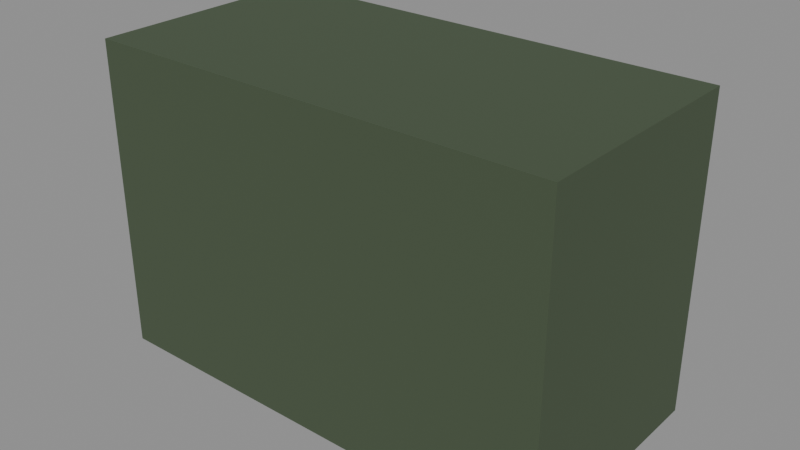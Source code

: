 # Source: Medkit.blend  (saved by Blender 5.3.31; exported with 4.5.12 LTS)
import bpy
from mathutils import Matrix  # noqa: F401  (used for matrix-valued properties, if any)

bpy.ops.wm.read_factory_settings(use_empty=True)
scene = bpy.context.scene
scene.name = 'Scene'

# ---- collections
col_medkit = bpy.data.collections.new('Medkit'); scene.collection.children.link(col_medkit)

# ---- materials (node trees are filled in below, after node groups)
mat_fabric_0 = bpy.data.materials.new('Fabric_0')
mat_smoothplastic_1 = bpy.data.materials.new('SmoothPlastic_1')
mat_smoothplastic_2 = bpy.data.materials.new('SmoothPlastic_2')

# ---- material node trees
mat_fabric_0.use_nodes = True; mat_fabric_0.node_tree.nodes.clear()
_N = mat_fabric_0.node_tree.nodes; _L = mat_fabric_0.node_tree.links
n0 = _N.new('ShaderNodeBsdfPrincipled'); n0.name = 'Principled BSDF'; n0.location = (-200, 100)
n0.inputs[0].default_value = (0.06125, 0.08866, 0.04817, 1.0)
n0.inputs[2].default_value = 0.95
n0.inputs[10].default_value = 0.005
n1 = _N.new('ShaderNodeOutputMaterial'); n1.name = 'Material Output'; n1.location = (200, 100)
_L.new(n0.outputs[0], n1.inputs[0])
n1.is_active_output = True
mat_smoothplastic_1.use_nodes = True; mat_smoothplastic_1.node_tree.nodes.clear()
_N = mat_smoothplastic_1.node_tree.nodes; _L = mat_smoothplastic_1.node_tree.links
n0 = _N.new('ShaderNodeBsdfPrincipled'); n0.name = 'Principled BSDF'; n0.location = (-200, 100)
n0.inputs[0].default_value = (0.807, 0.807, 0.7758, 1.0)
n0.inputs[2].default_value = 0.35
n0.inputs[10].default_value = 0.005
n1 = _N.new('ShaderNodeOutputMaterial'); n1.name = 'Material Output'; n1.location = (200, 100)
_L.new(n0.outputs[0], n1.inputs[0])
n1.is_active_output = True
mat_smoothplastic_2.use_nodes = True; mat_smoothplastic_2.node_tree.nodes.clear()
_N = mat_smoothplastic_2.node_tree.nodes; _L = mat_smoothplastic_2.node_tree.links
n0 = _N.new('ShaderNodeBsdfPrincipled'); n0.name = 'Principled BSDF'; n0.location = (-200, 100)
n0.inputs[0].default_value = (0.02122, 0.305, 0.06125, 1.0)
n0.inputs[2].default_value = 0.35
n0.inputs[10].default_value = 0.005
n1 = _N.new('ShaderNodeOutputMaterial'); n1.name = 'Material Output'; n1.location = (200, 100)
_L.new(n0.outputs[0], n1.inputs[0])
n1.is_active_output = True

# ---- meshes
me_bag_1 = bpy.data.meshes.new('Bag_1')
me_bag_1.from_pydata([(-0.12, -0.06, -0.08), (-0.12, -0.06, 0.08), (-0.12, 0.06, -0.08), (-0.12, 0.06, 0.08), (0.12, -0.06, -0.08), (0.12, -0.06, 0.08), (0.12, 0.06, -0.08), (0.12, 0.06, 0.08)], [], [(0, 1, 3, 2), (2, 3, 7, 6), (6, 7, 5, 4), (4, 5, 1, 0), (2, 6, 4, 0), (7, 3, 1, 5)])
me_bag_1.materials.append(mat_fabric_0)
me_bag_1.update()
me_crosspanel_2 = bpy.data.meshes.new('CrossPanel_2')
me_crosspanel_2.from_pydata([(-0.05, -0.0025, -0.05), (-0.05, -0.0025, 0.05), (-0.05, 0.0025, -0.05), (-0.05, 0.0025, 0.05), (0.05, -0.0025, -0.05), (0.05, -0.0025, 0.05), (0.05, 0.0025, -0.05), (0.05, 0.0025, 0.05)], [], [(0, 1, 3, 2), (2, 3, 7, 6), (6, 7, 5, 4), (4, 5, 1, 0), (2, 6, 4, 0), (7, 3, 1, 5)])
me_crosspanel_2.materials.append(mat_smoothplastic_1)
me_crosspanel_2.update()
me_crossv_3 = bpy.data.meshes.new('CrossV_3')
me_crossv_3.from_pydata([(-0.0125, -0.003, -0.035), (-0.0125, -0.003, 0.035), (-0.0125, 0.003, -0.035), (-0.0125, 0.003, 0.035), (0.0125, -0.003, -0.035), (0.0125, -0.003, 0.035), (0.0125, 0.003, -0.035), (0.0125, 0.003, 0.035)], [], [(0, 1, 3, 2), (2, 3, 7, 6), (6, 7, 5, 4), (4, 5, 1, 0), (2, 6, 4, 0), (7, 3, 1, 5)])
me_crossv_3.materials.append(mat_smoothplastic_2)
me_crossv_3.update()
me_crossh_4 = bpy.data.meshes.new('CrossH_4')
me_crossh_4.from_pydata([(-0.035, -0.003, -0.0125), (-0.035, -0.003, 0.0125), (-0.035, 0.003, -0.0125), (-0.035, 0.003, 0.0125), (0.035, -0.003, -0.0125), (0.035, -0.003, 0.0125), (0.035, 0.003, -0.0125), (0.035, 0.003, 0.0125)], [], [(0, 1, 3, 2), (2, 3, 7, 6), (6, 7, 5, 4), (4, 5, 1, 0), (2, 6, 4, 0), (7, 3, 1, 5)])
me_crossh_4.materials.append(mat_smoothplastic_2)
me_crossh_4.update()

# ---- objects
ob_bag = bpy.data.objects.new('Bag', me_bag_1)
ob_crosspanel = bpy.data.objects.new('CrossPanel', me_crosspanel_2)
ob_crossv = bpy.data.objects.new('CrossV', me_crossv_3)
ob_crossh = bpy.data.objects.new('CrossH', me_crossh_4)
ob_a_grip = bpy.data.objects.new('A_Grip', None)

# ---- transforms, parenting, visibility, modifiers, constraints
ob_bag.location = (0.0, 0.04, 0.0)
ob_crosspanel.location = (0.0, 0.102, 0.0)
ob_crossv.location = (0.0, 0.104, 0.0)
ob_crossh.location = (0.0, 0.104, 0.0)
ob_a_grip.location = (0.0, 0.0, 0.0)
ob_a_grip.empty_display_type = 'SINGLE_ARROW'
ob_a_grip.empty_display_size = 0.3

# ---- collection membership
col_medkit.objects.link(ob_bag)
col_medkit.objects.link(ob_crosspanel)
col_medkit.objects.link(ob_crossv)
col_medkit.objects.link(ob_crossh)
col_medkit.objects.link(ob_a_grip)

# ---- scene / render settings (as saved in the file)
scene.frame_start = 1; scene.frame_end = 250; scene.frame_set(1)
scene.render.engine = 'BLENDER_EEVEE_NEXT'
scene.render.bake_bias = 0.0
scene.render.bake_samples = 0
scene.render.compositor_device = 'GPU'
scene.eevee.use_volume_custom_range = False
scene.eevee.fast_gi_thickness_near = 0.1
scene.eevee.fast_gi_thickness_far = 0.0
scene.eevee.ray_tracing_options.screen_trace_thickness = 0.1
bpy.context.view_layer.update()

# ---- added for rendering (the .blend has no active camera and no usable light): camera, sun + grey world if the file has none
cam_auto = bpy.data.cameras.new('AutoCamera')
cam_auto.lens = 50.0
cam_auto.sensor_width = 36.0
cam_auto.clip_end = 1000.0
ob_auto_camera = bpy.data.objects.new('AutoCamera', cam_auto)
scene.collection.objects.link(ob_auto_camera)
ob_auto_camera.location = (0.291598, -0.306418, 0.233279)
ob_auto_camera.rotation_euler = (1.09748, -7.21219e-08, 0.694738)
scene.camera = ob_auto_camera
light_auto_sun = bpy.data.lights.new('AutoSun', 'SUN')
light_auto_sun.energy = 3.0
light_auto_sun.angle = 0.0523599
ob_auto_sun = bpy.data.objects.new('AutoSun', light_auto_sun)
scene.collection.objects.link(ob_auto_sun)
ob_auto_sun.rotation_euler = (0.872665, 0.174533, 0.523599)
if scene.world is None:
    world_auto = bpy.data.worlds.new('AutoWorld')
    world_auto.color = (0.3, 0.3, 0.3)
    scene.world = world_auto
bpy.context.view_layer.update()
